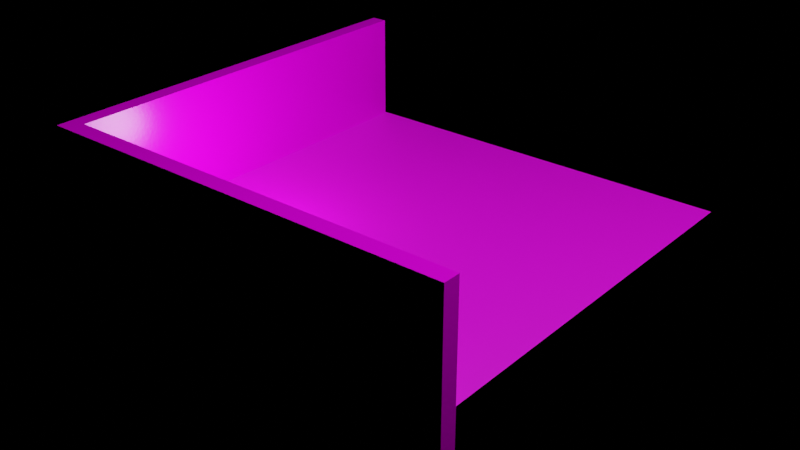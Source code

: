 # Source: Wall_material_test.blend  (saved by Blender 3.1.7; exported with 4.5.12 LTS)
import bpy
from mathutils import Matrix  # noqa: F401  (used for matrix-valued properties, if any)

bpy.ops.wm.read_factory_settings(use_empty=True)
scene = bpy.context.scene
scene.name = 'Scene'

# ---- collections
col_collection = bpy.data.collections.new('Collection'); scene.collection.children.link(col_collection)

# ---- images (referenced by path relative to the original .blend; pixels are not part of the script)
import os
ASSET_DIR = os.environ.get("B2B_ASSET_DIR", "")  # directory of the original .blend (textures are referenced by path, not embedded)
HERE = os.path.dirname(os.path.abspath(__file__))  # packed textures are extracted next to this script under _unpacked/

def load_image(name, relpath, width, height, colorspace="sRGB"):
    """Load a texture the original file referenced (path relative to the .blend, or extracted next to this script)."""
    p = next((c for c in (os.path.join(HERE, relpath), os.path.join(ASSET_DIR, relpath)) if relpath and os.path.exists(c)), "")
    if p:
        img = bpy.data.images.load(p, check_existing=True)
        img.name = name
    else:  # same state as the original file: an image datablock whose file is absent (Cycles renders it pink)
        img = bpy.data.images.new(name, width, height)
        img.source = "FILE"
        img.filepath = "//" + (relpath or name)
    img.colorspace_settings.name = colorspace
    return img
img_fabric025_1k_color_jpg = load_image('Fabric025_1K_Color.jpg', 'textures/Fabric025_1K_Color.jpg', 1024, 1024, 'sRGB')
img_walls_jpg = load_image('walls.jpg', 'textures/walls.jpg', 1024, 1024, 'sRGB')
img_texturescom_overlay_leaks2_512_overlay_tif = load_image('TexturesCom_Overlay_Leaks2_512_overlay.tif', 'textures/TexturesCom_Overlay_Leaks2_512_overlay.tif', 1024, 1024, 'sRGB')

# ---- materials (node trees are filled in below, after node groups)
mat_floor = bpy.data.materials.new('Floor')
mat_floor.use_transparent_shadow = False
mat_walls = bpy.data.materials.new('walls')
mat_walls.use_transparent_shadow = False

# ---- material node trees
mat_floor.use_nodes = True; mat_floor.node_tree.nodes.clear()
_N = mat_floor.node_tree.nodes; _L = mat_floor.node_tree.links
n0 = _N.new('ShaderNodeOutputMaterial'); n0.name = 'Material Output'; n0.location = (300, 300)
n1 = _N.new('ShaderNodeBsdfPrincipled'); n1.name = 'Principled BSDF'; n1.location = (10, 300)
n1.distribution = 'GGX'
n1.subsurface_method = 'RANDOM_WALK_SKIN'
n1.inputs[3].default_value = 1.45
n1.inputs[27].default_value = (0.0, 0.0, 0.0, 1.0)
n1.inputs[28].default_value = 1.0
n2 = _N.new('ShaderNodeTexImage'); n2.name = 'Image Texture'; n2.location = (-996, 273)
n2.image = img_fabric025_1k_color_jpg
_L.new(n1.outputs[0], n0.inputs[0])
_L.new(n2.outputs[0], n1.inputs[0])
n0.is_active_output = True
mat_walls.use_nodes = True; mat_walls.node_tree.nodes.clear()
_N = mat_walls.node_tree.nodes; _L = mat_walls.node_tree.links
n0 = _N.new('ShaderNodeOutputMaterial'); n0.name = 'Material Output'; n0.location = (300, 300)
n1 = _N.new('ShaderNodeTexNoise'); n1.name = 'Noise Texture'; n1.location = (-589, -35)
n1.inputs[2].default_value = 30.0
n2 = _N.new('ShaderNodeTexCoord'); n2.name = 'Texture Coordinate'; n2.location = (-1192, -74)
n3 = _N.new('ShaderNodeMapping'); n3.name = 'Mapping'; n3.location = (-982, -57)
n3.width = 240
n4 = _N.new('ShaderNodeTexImage'); n4.name = 'Image Texture'; n4.location = (-1075, 619)
n4.image = img_walls_jpg
n5 = _N.new('ShaderNodeTexImage'); n5.name = 'Image Texture.001'; n5.location = (-793, 309)
n5.image = img_texturescom_overlay_leaks2_512_overlay_tif
n6 = _N.new('ShaderNodeBsdfPrincipled'); n6.name = 'Principled BSDF'; n6.location = (10, 300)
n6.distribution = 'GGX'
n6.subsurface_method = 'RANDOM_WALK_SKIN'
n6.inputs[3].default_value = 1.45
n6.inputs[27].default_value = (0.0, 0.0, 0.0, 1.0)
n6.inputs[28].default_value = 1.0
n7 = _N.new('ShaderNodeBump'); n7.name = 'Bump'; n7.location = (-313, -34)
n7.inputs[0].default_value = 0.01
n7.inputs[1].default_value = 1.0
n7.inputs[2].default_value = 1.0
_L.new(n4.outputs[0], n6.inputs[0])
_L.new(n7.outputs[0], n6.inputs[5])
_L.new(n3.outputs[0], n1.inputs[0])
_L.new(n2.outputs[3], n3.inputs[0])
_L.new(n5.outputs[0], n6.inputs[2])
_L.new(n6.outputs[0], n0.inputs[0])
_L.new(n1.outputs[0], n7.inputs[3])
n0.is_active_output = True

# ---- world
world_world = bpy.data.worlds.new('World'); scene.world = world_world
world_world.use_nodes = True; world_world.node_tree.nodes.clear()
_N = world_world.node_tree.nodes; _L = world_world.node_tree.links
n0 = _N.new('ShaderNodeOutputWorld'); n0.name = 'World Output'; n0.location = (300, 300)
n1 = _N.new('ShaderNodeBackground'); n1.name = 'Background'; n1.location = (10, 300)
n1.inputs[0].default_value = (0.05088, 0.05088, 0.05088, 1.0)
n1.inputs[1].default_value = 0.0
_L.new(n1.outputs[0], n0.inputs[0])
n0.is_active_output = True
world_world.color = (0.05088, 0.05088, 0.05088)
world_world.use_sun_shadow = False
world_world.sun_shadow_jitter_overblur = 0.0

# ---- lights
light_light = bpy.data.lights.new('Light', 'POINT')
light_light.transmission_factor = 0.0
light_light.energy = 1000.0
light_light.shadow_soft_size = 0.1
light_light.shadow_maximum_resolution = 0.006
light_light.use_absolute_resolution = True
light_point = bpy.data.lights.new('Point', 'POINT')
light_point.transmission_factor = 0.0
light_point.energy = 44.0
light_point.shadow_soft_size = 0.25
light_point.shadow_maximum_resolution = 0.006
light_point.use_absolute_resolution = True

# ---- meshes
me_plane = bpy.data.meshes.new('Plane')
me_plane.from_pydata([(-1.0, -1.0, 0.0), (2.84, -1.0, 0.0), (-1.0, 2.825, 0.0), (2.84, 2.825, 0.0), (-0.839, -0.9987, -0.7321)], [], [(0, 1, 3, 2)])
_uv = me_plane.uv_layers.new(name='UVMap')
_uv.uv.foreach_set('vector', [-2.517, -2.517, 3.517, -2.517, 3.517, 3.517, -2.517, 3.517])
me_plane.materials.append(mat_floor)
me_plane.use_remesh_fix_poles = True
me_plane.use_remesh_preserve_attributes = False
me_plane.update()
me_cube_001 = bpy.data.meshes.new('Cube.001')
me_cube_001.from_pydata([], [], [])
_uv = me_cube_001.uv_layers.new(name='UVMap')
_uv.uv.foreach_set('vector', [])
me_cube_001.materials.append(mat_walls)
me_cube_001.use_remesh_fix_poles = True
me_cube_001.use_remesh_preserve_attributes = False
me_cube_001.update()
me_cube_003 = bpy.data.meshes.new('Cube.003')
me_cube_003.from_pydata([(-1.0, -1.0, -1.0), (-1.0, -1.0, 1.0), (-1.0, -0.8482, -1.0), (-1.0, -0.8482, 1.0), (2.857, -1.0, -1.0), (2.857, -1.0, 1.0), (2.857, -0.8482, -1.0), (2.857, -0.8482, 1.0), (-0.8548, -0.8482, -1.0), (-0.8548, -0.8482, 1.0), (-0.8548, -1.0, -1.0), (-0.8548, -1.0, 1.0), (-1.0, 2.805, 1.0), (-1.0, 2.805, -1.0), (-0.8548, 2.805, -1.0), (-0.8548, 2.805, 1.0)], [], [(0, 1, 3, 2), (8, 9, 7, 6), (6, 7, 5, 4), (10, 11, 1, 0), (8, 6, 4, 10), (9, 3, 1, 11), (7, 9, 11, 5), (2, 8, 10, 0), (4, 5, 11, 10), (2, 3, 12, 13), (13, 12, 15, 14), (9, 8, 14, 15), (8, 2, 13, 14), (3, 9, 15, 12)])
_uv = me_cube_003.uv_layers.new(name='UVMap')
_uv.uv.foreach_set('vector', [-1.935, -1.413, -1.935, 2.321, -1.735, 2.321, -1.735, -1.413, -1.543, -1.413, -1.543, 2.321, 3.356, 2.321, 3.356, -1.413, 3.356, -1.413, 3.356, 2.321, 3.156, 2.321, 3.156, -1.413, -1.744, -1.413, -1.744, 2.321, -1.935, 2.321, -1.935, -1.413, -1.543, -1.413, 3.356, -1.413, 3.156, -1.413, -1.744, -1.413, -1.543, 2.321, -1.735, 2.321, -1.935, 2.321, -1.744, 2.321, 3.356, 2.321, -1.543, 2.321, -1.744, 2.321, 3.156, 2.321, -1.735, -1.413, -1.543, -1.413, -1.744, -1.413, -1.935, -1.413, 3.156, -1.413, 3.156, 2.321, -1.744, 2.321, -1.744, -1.413, -1.735, -1.413, -1.735, 2.321, 3.087, 2.321, 3.087, -1.413, 3.087, -1.413, 3.087, 2.321, 3.279, 2.321, 3.279, -1.413, -1.543, 2.321, -1.543, -1.413, 3.279, -1.413, 3.279, 2.321, -1.543, -1.413, -1.735, -1.413, 3.087, -1.413, 3.279, -1.413, -1.735, 2.321, -1.543, 2.321, 3.279, 2.321, 3.087, 2.321])
me_cube_003.materials.append(mat_walls)
me_cube_003.use_remesh_fix_poles = True
me_cube_003.use_remesh_preserve_attributes = False
me_cube_003.update()

# ---- objects
ob_light = bpy.data.objects.new('Light', light_light)
ob_plane = bpy.data.objects.new('Plane', me_plane)
ob_point = bpy.data.objects.new('Point', light_point)
ob_cube = bpy.data.objects.new('Cube', me_cube_001)
ob_cube_002 = bpy.data.objects.new('Cube.002', me_cube_003)

# ---- transforms, parenting, visibility, modifiers, constraints
ob_light.location = (4.076, 1.005, 5.904)
ob_light.rotation_euler = (0.6503, 0.05522, 1.866)
ob_light.lock_rotations_4d = False
ob_light.empty_display_type = 'ARROWS'
ob_light.color = (0.0, 0.0, 0.0, 0.0)
ob_light.lineart.crease_threshold = 0.0
ob_plane.location = (0.0, 0.0, 0.0)
ob_point.location = (0.0, 0.0, 0.5429)
ob_cube.location = (0.9247, -1.011, 0.4957)
_vg = ob_cube.vertex_groups.new(name='Group')
ob_cube_002.location = (0.0, 0.0, 0.0)

# ---- collection membership
col_collection.objects.link(ob_light)
col_collection.objects.link(ob_plane)
col_collection.objects.link(ob_point)
col_collection.objects.link(ob_cube)
col_collection.objects.link(ob_cube_002)

# ---- scene / render settings (as saved in the file)
scene.frame_start = 1; scene.frame_end = 250; scene.frame_set(1)
scene.render.engine = 'BLENDER_EEVEE_NEXT'
scene.cycles.sampling_pattern = 'TABULATED_SOBOL'
scene.cycles.use_light_tree = False
scene.view_settings.view_transform = 'Filmic'
bpy.context.view_layer.update()

# ---- added for rendering (the .blend has no active camera): camera
cam_auto = bpy.data.cameras.new('AutoCamera')
cam_auto.lens = 50.0
cam_auto.sensor_width = 36.0
cam_auto.clip_end = 1000.0
ob_auto_camera = bpy.data.objects.new('AutoCamera', cam_auto)
scene.collection.objects.link(ob_auto_camera)
ob_auto_camera.location = (6.29035, -5.52751, 4.28958)
ob_auto_camera.rotation_euler = (1.09748, -7.21219e-08, 0.694738)
scene.camera = ob_auto_camera
bpy.context.view_layer.update()

